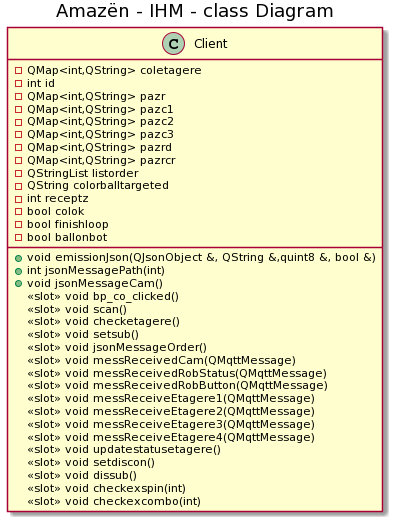

The diagram above was rendered by PlantUML. Its source (embedded in the PNG):
@startuml
title Amazën - IHM - class Diagram


class Client {
    -QMap<int,QString> coletagere
    -int id
    -QMap<int,QString> pazr
    -QMap<int,QString> pazc1
    -QMap<int,QString> pazc2
    -QMap<int,QString> pazc3
    -QMap<int,QString> pazrd
    -QMap<int,QString> pazrcr
    -QStringList listorder
    -QString colorballtargeted
    -int receptz
    -bool colok
    -bool finishloop
    -bool ballonbot

   +void emissionJson(QJsonObject &, QString &,quint8 &, bool &)
    +int jsonMessagePath(int)
    +void jsonMessageCam()
    <<slot>> void bp_co_clicked()
    <<slot>> void scan()
    <<slot>> void checketagere()
    <<slot>> void setsub()
    <<slot>> void jsonMessageOrder()
    <<slot>> void messReceivedCam(QMqttMessage)
    <<slot>> void messReceivedRobStatus(QMqttMessage)
    <<slot>> void messReceivedRobButton(QMqttMessage)
    <<slot>> void messReceiveEtagere1(QMqttMessage)
    <<slot>> void messReceiveEtagere2(QMqttMessage)
    <<slot>> void messReceiveEtagere3(QMqttMessage)
    <<slot>> void messReceiveEtagere4(QMqttMessage)
    <<slot>> void updatestatusetagere()
    <<slot>> void setdiscon()
    <<slot>> void dissub()
    <<slot>> void checkexspin(int)
    <<slot>> void checkexcombo(int)
    
}
@enduml